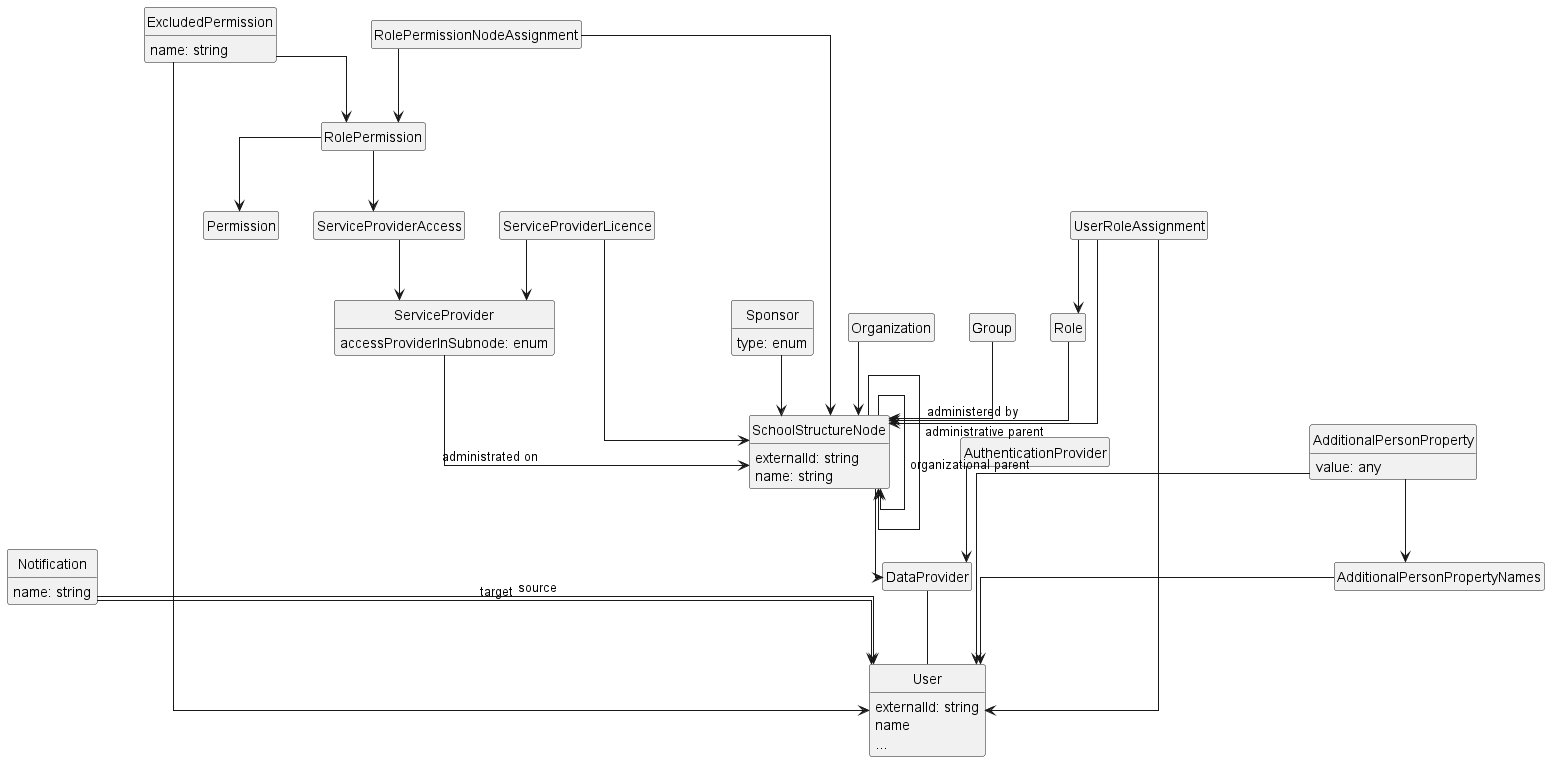

The diagram above was rendered by PlantUML. Its source (embedded in the PNG):
@startuml
'https://plantuml.com/class-diagram

hide circle
skinparam linetype ortho

hide empty members
class Notification {
    name: string
}
Notification --> User : target
Notification --> User : source

class ExcludedPermission {
    name: string
}
ExcludedPermission --> User
ExcludedPermission --> RolePermission

class Permission
class RolePermission
RolePermission --> Permission
RolePermission --> ServiceProviderAccess

class AdditionalPersonProperty {
    value: any
}
AdditionalPersonProperty --> AdditionalPersonPropertyNames
AdditionalPersonProperty --> User

class User {
    externalId: string
    name
    ...
}
DataProvider -- User

class UserRoleAssignment
UserRoleAssignment --> User
UserRoleAssignment --> Role
UserRoleAssignment --> SchoolStructureNode

class Role
Role --> SchoolStructureNode : administered by

class AdditionalPersonPropertyNames
AdditionalPersonPropertyNames --> User

class AuthenticationProvider
AuthenticationProvider --> DataProvider

class DataProvider

class SchoolStructureNode {
    externalId: string
    name: string
}
SchoolStructureNode --> DataProvider
SchoolStructureNode --> SchoolStructureNode : administrative parent
SchoolStructureNode --> SchoolStructureNode : organizational parent

class RolePermissionNodeAssignment
RolePermissionNodeAssignment --> SchoolStructureNode
RolePermissionNodeAssignment --> RolePermission

class ServiceProviderAccess
ServiceProviderAccess --> ServiceProvider

class Sponsor {
    type: enum
}
Sponsor --> SchoolStructureNode

class Organization
Organization --> SchoolStructureNode

class Group
Group --> SchoolStructureNode

class ServiceProviderLicence
ServiceProviderLicence --> ServiceProvider
ServiceProviderLicence --> SchoolStructureNode

class ServiceProvider {
    accessProviderInSubnode: enum
}
ServiceProvider --> SchoolStructureNode : administrated on

@enduml